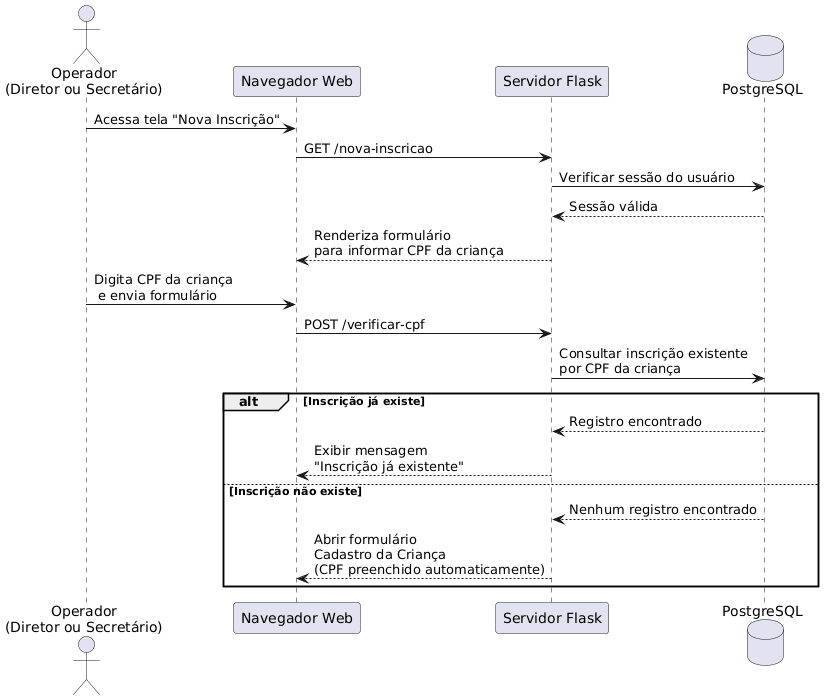

The diagram above was rendered by PlantUML. Its source (embedded in the PNG):
@startuml

actor "Operador\n(Diretor ou Secretário)" as Operador
participant "Navegador Web" as Browser
participant "Servidor Flask" as Flask
database "PostgreSQL" as DB

Operador -> Browser : Acessa tela "Nova Inscrição"

Browser -> Flask : GET /nova-inscricao

Flask -> DB : Verificar sessão do usuário
DB --> Flask : Sessão válida

Flask --> Browser : Renderiza formulário\npara informar CPF da criança

Operador -> Browser : Digita CPF da criança\n e envia formulário

Browser -> Flask : POST /verificar-cpf

Flask -> DB : Consultar inscrição existente\npor CPF da criança

alt Inscrição já existe
    DB --> Flask : Registro encontrado
    Flask --> Browser : Exibir mensagem\n"Inscrição já existente"
else Inscrição não existe
    DB --> Flask : Nenhum registro encontrado
    Flask --> Browser : Abrir formulário\nCadastro da Criança\n(CPF preenchido automaticamente)
end

@enduml